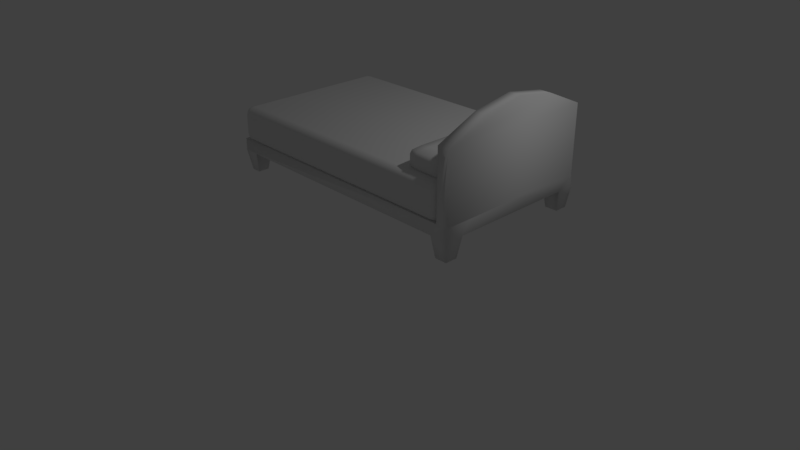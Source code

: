 # Source: bed.blend  (saved by Blender 2.78.0; exported with 4.5.12 LTS)
import bpy
from mathutils import Matrix  # noqa: F401  (used for matrix-valued properties, if any)

bpy.ops.wm.read_factory_settings(use_empty=True)
scene = bpy.context.scene
scene.name = 'Scene'

# ---- collections
col_collection_1 = bpy.data.collections.new('Collection 1'); scene.collection.children.link(col_collection_1)

# ---- materials (node trees are filled in below, after node groups)
mat_material = bpy.data.materials.new('Material')
mat_material.alpha_threshold = 0.0
mat_material.use_transparent_shadow = False
mat_material.roughness = 0.5
mat_material.line_color = (0.0, 0.0, 0.0, 1.0)

# ---- material node trees

# ---- world
world_world = bpy.data.worlds.new('World'); scene.world = world_world
world_world.color = (0.05088, 0.05088, 0.05088)
world_world.use_sun_shadow = False
world_world.sun_shadow_jitter_overblur = 0.0
world_world.cycles.sampling_method = 'MANUAL'

# ---- cameras
cam_camera = bpy.data.cameras.new('Camera')
cam_camera.clip_end = 100.0
cam_camera.lens = 35.0
cam_camera.sensor_width = 32.0
cam_camera.sensor_height = 18.0
cam_camera.ortho_scale = 7.314
cam_camera.dof.focus_distance = 0.0
cam_camera.dof.aperture_fstop = 128.0

# ---- lights
light_lamp = bpy.data.lights.new('Lamp', 'POINT')
light_lamp.transmission_factor = 0.0
light_lamp.cutoff_distance = 30.0
light_lamp.energy = 100.0
light_lamp.shadow_buffer_clip_start = 1.001
light_lamp.shadow_soft_size = 0.1
light_lamp.shadow_maximum_resolution = 0.006
light_lamp.use_absolute_resolution = True

# ---- meshes
me_cube_003 = bpy.data.meshes.new('Cube.003')
me_cube_003.from_pydata([(-1.0, -2.022, -1.0), (-1.0, -2.022, -0.1481), (-1.0, 1.0, -1.0), (-1.0, 1.0, -0.1481), (1.0, -2.022, -1.0), (1.0, -2.022, -0.1481), (1.0, 1.0, -1.0), (1.0, 1.0, -0.1481)], [], [(0, 1, 3, 2), (2, 3, 7, 6), (6, 7, 5, 4), (4, 5, 1, 0), (2, 6, 4, 0), (7, 3, 1, 5)])
me_cube_003.polygons.foreach_set('use_smooth', [True] * 6)
_k = {(0, 2): 0.47843, (0, 1): 0.47843, (1, 3): 0.47843, (2, 3): 0.47843, (2, 6): 0.47843, (3, 7): 0.47843, (6, 7): 0.47843, (4, 6): 0.47843, (5, 7): 0.47843, (4, 5): 0.47843, (0, 4): 0.47843, (1, 5): 0.47843}
me_cube_003.attributes.new('crease_edge', 'FLOAT', 'EDGE').data.foreach_set('value', [_k.get((min(e.vertices), max(e.vertices)), 0.0) for e in me_cube_003.edges])
me_cube_003.use_remesh_preserve_volume = False
me_cube_003.use_remesh_preserve_attributes = False
me_cube_003.use_mirror_vertex_groups = False
me_cube_003.update()
me_cube_002 = bpy.data.meshes.new('Cube.002')
me_cube_002.from_pydata([(-1.0, -2.022, -1.0), (-1.0, -2.022, -0.1481), (-1.0, 1.0, -1.0), (-1.0, 1.0, -0.1481), (1.0, -2.022, -1.0), (1.0, -2.022, -0.1481), (1.0, 1.0, -1.0), (1.0, 1.0, -0.1481)], [], [(0, 1, 3, 2), (2, 3, 7, 6), (6, 7, 5, 4), (4, 5, 1, 0), (2, 6, 4, 0), (7, 3, 1, 5)])
me_cube_002.polygons.foreach_set('use_smooth', [True] * 6)
_k = {(0, 2): 0.47843, (0, 1): 0.47843, (1, 3): 0.47843, (2, 3): 0.47843, (2, 6): 0.47843, (3, 7): 0.47843, (6, 7): 0.47843, (4, 6): 0.47843, (5, 7): 0.47843, (4, 5): 0.47843, (0, 4): 0.47843, (1, 5): 0.47843}
me_cube_002.attributes.new('crease_edge', 'FLOAT', 'EDGE').data.foreach_set('value', [_k.get((min(e.vertices), max(e.vertices)), 0.0) for e in me_cube_002.edges])
_uv = me_cube_002.uv_layers.new(name='UVMap')
_uv.uv.foreach_set('vector', [0.0, 0.0, 1.0, 0.0, 1.0, 1.0, 0.0, 1.0, 0.0, 0.0, 1.0, 0.0, 1.0, 1.0, 0.0, 1.0, 0.0, 0.0, 1.0, 0.0, 1.0, 1.0, 0.0, 1.0, 0.0, 0.0, 1.0, 0.0, 1.0, 1.0, 0.0, 1.0, 0.0, 0.0, 1.0, 0.0, 1.0, 1.0, 0.0, 1.0, 0.0, 0.0, 1.0, 0.0, 1.0, 1.0, 0.0, 1.0])
me_cube_002.use_remesh_preserve_volume = False
me_cube_002.use_remesh_preserve_attributes = False
me_cube_002.use_mirror_vertex_groups = False
me_cube_002.update()
me_cube_001 = bpy.data.meshes.new('Cube.001')
me_cube_001.from_pydata([(-1.164, -1.0, 0.4738), (-1.164, 1.0, 0.4738), (2.085, -1.0, 0.4738), (2.085, 1.0, 0.4738), (2.085, 1.0, 0.9088), (-1.164, 1.0, 0.9088), (2.085, -1.0, 0.9088), (-1.164, -1.0, 0.9088)], [], [(1, 0, 7, 5), (6, 4, 5, 7), (3, 1, 5, 4), (0, 2, 6, 7), (1, 3, 2, 0), (6, 2, 3, 4)])
me_cube_001.polygons.foreach_set('use_smooth', [True] * 6)
_uv = me_cube_001.uv_layers.new(name='UVMap')
_uv.uv.foreach_set('vector', [0.0, 0.0, 1.0, 0.0, 1.0, 1.0, 0.0, 1.0, 0.0, 0.0, 1.0, 0.0, 1.0, 1.0, 0.0, 1.0, 0.0, 0.0, 1.0, 0.0, 1.0, 1.0, 0.0, 1.0, 0.0, 0.0, 1.0, 0.0, 1.0, 1.0, 0.0, 1.0, 0.0, 0.0, 1.0, 0.0, 1.0, 1.0, 0.0, 1.0, 0.0, 0.0, 1.0, 0.0, 1.0, 1.0, 0.0, 1.0])
me_cube_001.materials.append(mat_material)
me_cube_001.use_remesh_preserve_volume = False
me_cube_001.use_remesh_preserve_attributes = False
me_cube_001.use_mirror_vertex_groups = False
me_cube_001.update()
me_cube = bpy.data.meshes.new('Cube')
me_cube.from_pydata([(2.232, 1.007, 0.3495), (2.232, -0.9929, 0.3495), (-1.164, -0.9929, 0.3495), (-1.164, 1.007, 0.3495), (2.232, 0.9816, 0.5015), (2.232, -0.9929, 0.5015), (-1.164, -0.9929, 0.5015), (-1.164, 1.007, 0.5015), (2.232, 0.7797, 0.3495), (2.232, -0.7664, 0.3495), (2.007, 1.007, 0.3495), (-0.9665, 1.007, 0.3495), (2.007, -0.9929, 0.3495), (-0.9665, -0.9929, 0.3495), (-1.164, -0.7664, 0.3495), (-1.164, 0.7797, 0.3495), (2.007, 0.7797, 0.3495), (-0.9665, 0.7797, 0.3495), (2.007, -0.7664, 0.3495), (-0.9665, -0.7664, 0.3495), (2.194, -0.8049, 0.09345), (2.194, -0.9544, 0.09345), (-1.003, 0.9651, 0.09345), (-1.127, 0.9651, 0.09345), (-1.005, -0.9486, 0.09345), (-1.125, -0.9486, 0.09345), (-1.127, 0.8217, 0.09345), (2.198, 0.9728, 0.09345), (2.198, 0.8141, 0.09345), (2.041, 0.9728, 0.09345), (2.045, -0.9544, 0.09345), (-1.125, -0.8107, 0.09345), (-1.003, 0.8217, 0.09345), (2.041, 0.8141, 0.09345), (-1.005, -0.8107, 0.09345), (2.045, -0.8049, 0.09345), (2.085, -0.9929, 0.5015), (2.085, 0.9816, 0.5015), (2.232, 0.9816, 1.326), (2.232, -0.9929, 1.326), (2.085, -0.9929, 1.326), (2.085, 0.9816, 1.326), (2.232, 0.4974, 1.542), (2.232, 0.009922, 1.626), (2.232, -0.4888, 1.542), (2.085, -0.4888, 1.542), (2.085, 0.009922, 1.626), (2.085, 0.4974, 1.542), (2.232, 0.02845, 0.5015), (2.232, -0.6506, 0.5015)], [], [(15, 3, 23, 26), (37, 36, 40, 45, 46, 47, 41), (0, 4, 48, 49, 5, 1, 9, 8), (1, 5, 36, 6, 2, 13, 12), (2, 6, 7, 3, 15, 14), (4, 0, 10, 11, 3, 7, 37), (11, 17, 32, 22), (17, 19, 14, 15), (0, 8, 28, 27), (10, 16, 17, 11), (8, 9, 18, 16), (16, 18, 19, 17), (16, 10, 29, 33), (18, 12, 13, 19), (34, 24, 25, 31), (22, 32, 26, 23), (27, 28, 33, 29), (20, 21, 30, 35), (17, 15, 26, 32), (8, 16, 33, 28), (10, 0, 27, 29), (9, 1, 21, 20), (12, 18, 35, 30), (14, 19, 34, 31), (3, 11, 22, 23), (1, 12, 30, 21), (19, 13, 24, 34), (18, 9, 20, 35), (13, 2, 25, 24), (2, 14, 31, 25), (38, 41, 47, 42), (36, 5, 39, 40), (4, 37, 41, 38), (36, 37, 7, 6), (5, 4, 38, 39), (42, 47, 46, 43), (43, 46, 45, 44), (44, 45, 40, 39), (44, 39, 38, 42, 43)])
me_cube.polygons.foreach_set('use_smooth', [True] * 39)
_uv = me_cube.uv_layers.new(name='UVMap')
_uv.uv.foreach_set('vector', [0.2064, 0.1082, 0.1935, 0.1306, 0.2015, 0.1079, 0.201, 0.1018, 0.7455, 0.1631, 0.6494, 0.0309, 0.7076, 0.09441, 0.7572, 0.1082, 0.8193, 0.1231, 0.8782, 0.1456, 0.923, 0.176, 0.7419, 0.1344, 0.7978, 0.1405, 0.638, 0.1405, 0.5925, 0.1169, 0.6523, 0.05665, 0.631, 0.08453, 0.6092, 0.1176, 0.7107, 0.1307, 0.631, 0.08453, 0.6523, 0.05665, 0.6494, 0.0309, 4.365e-05, 4.365e-05, 0.05212, 0.03894, 0.07078, 0.07375, 0.6397, 0.09842, 0.05212, 0.03894, 4.365e-05, 4.365e-05, 0.1803, 0.1761, 0.1935, 0.1306, 0.2064, 0.1082, 0.08965, 0.04519, 0.7978, 0.1405, 0.7419, 0.1344, 0.7223, 0.118, 0.1944, 0.1047, 0.1935, 0.1306, 0.1803, 0.1761, 0.7455, 0.1631, 0.1944, 0.1047, 0.2097, 0.06437, 0.2004, 0.09515, 0.202, 0.1033, 0.2097, 0.06437, 0.1238, 0.09577, 0.08965, 0.04519, 0.2064, 0.1082, 0.7419, 0.1344, 0.7107, 0.1307, 0.7139, 0.1201, 0.7207, 0.1214, 0.7223, 0.118, 0.6793, 0.0939, 0.2097, 0.06437, 0.1944, 0.1047, 0.7107, 0.1307, 0.6092, 0.1176, 0.6122, 0.1466, 0.6793, 0.0939, 0.6793, 0.0939, 0.6122, 0.1466, 0.1238, 0.09577, 0.2097, 0.06437, 0.6793, 0.0939, 0.7223, 0.118, 0.7145, 0.1193, 0.705, 0.1162, 0.6122, 0.1466, 0.6397, 0.09842, 0.07078, 0.07375, 0.1238, 0.09577, 0.09312, 0.06547, 0.0837, 0.06431, 0.07695, 0.06123, 0.08361, 0.06203, 0.202, 0.1033, 0.2004, 0.09515, 0.201, 0.1018, 0.2015, 0.1079, 0.7207, 0.1214, 0.7139, 0.1201, 0.705, 0.1162, 0.7145, 0.1193, 0.6217, 0.1145, 0.6237, 0.1058, 0.6242, 0.108, 0.6225, 0.1189, 0.2097, 0.06437, 0.2064, 0.1082, 0.201, 0.1018, 0.2004, 0.09515, 0.7107, 0.1307, 0.6793, 0.0939, 0.705, 0.1162, 0.7139, 0.1201, 0.7223, 0.118, 0.7419, 0.1344, 0.7207, 0.1214, 0.7145, 0.1193, 0.6092, 0.1176, 0.631, 0.08453, 0.6237, 0.1058, 0.6217, 0.1145, 0.6397, 0.09842, 0.6122, 0.1466, 0.6225, 0.1189, 0.6242, 0.108, 0.08965, 0.04519, 0.1238, 0.09577, 0.09312, 0.06547, 0.08361, 0.06203, 0.1935, 0.1306, 0.1944, 0.1047, 0.202, 0.1033, 0.2015, 0.1079, 0.631, 0.08453, 0.6397, 0.09842, 0.6242, 0.108, 0.6237, 0.1058, 0.1238, 0.09577, 0.07078, 0.07375, 0.0837, 0.06431, 0.09312, 0.06547, 0.6122, 0.1466, 0.6092, 0.1176, 0.6217, 0.1145, 0.6225, 0.1189, 0.07078, 0.07375, 0.05212, 0.03894, 0.07695, 0.06123, 0.0837, 0.06431, 0.05212, 0.03894, 0.08965, 0.04519, 0.08361, 0.06203, 0.07695, 0.06123, 1.0, 0.1906, 0.923, 0.176, 0.8782, 0.1456, 0.895, 0.1399, 0.6494, 0.0309, 0.6523, 0.05665, 0.6954, 0.1076, 0.7076, 0.09441, 0.7978, 0.1405, 0.7455, 0.1631, 0.923, 0.176, 1.0, 0.1906, 0.6494, 0.0309, 0.7455, 0.1631, 0.1803, 0.1761, 4.365e-05, 4.365e-05, 0.6523, 0.05665, 0.7978, 0.1405, 1.0, 0.1906, 0.6954, 0.1076, 0.895, 0.1399, 0.8782, 0.1456, 0.8193, 0.1231, 0.825, 0.1148, 0.825, 0.1148, 0.8193, 0.1231, 0.7572, 0.1082, 0.7606, 0.1061, 0.7606, 0.1061, 0.7572, 0.1082, 0.7076, 0.09441, 0.6954, 0.1076, 0.7606, 0.1061, 0.6954, 0.1076, 1.0, 0.1906, 0.895, 0.1399, 0.825, 0.1148])
me_cube.materials.append(mat_material)
me_cube.use_remesh_preserve_volume = False
me_cube.use_remesh_preserve_attributes = False
me_cube.use_mirror_vertex_groups = False
me_cube.update()

# ---- objects
ob_pillow1_001 = bpy.data.objects.new('Pillow1.001', me_cube_003)
ob_pillow1 = bpy.data.objects.new('Pillow1', me_cube_002)
ob_cube_001 = bpy.data.objects.new('Cube.001', me_cube_001)
ob_cube = bpy.data.objects.new('Cube', me_cube)
ob_lamp = bpy.data.objects.new('Lamp', light_lamp)
ob_camera = bpy.data.objects.new('Camera', cam_camera)

# ---- transforms, parenting, visibility, modifiers, constraints
ob_pillow1_001.location = (1.863, -0.3438, 2.182)
ob_pillow1_001.scale = (0.265, 0.265, 0.265)
ob_pillow1_001.lineart.crease_threshold = 0.0
_m = ob_pillow1_001.modifiers.new('Subsurf', 'SUBSURF')
_m.uv_smooth = 'PRESERVE_CORNERS'
_m.quality = 2
_m.show_only_control_edges = False
ob_pillow1.location = (1.827, 0.5953, 2.19)
ob_pillow1.scale = (0.265, 0.265, 0.265)
ob_pillow1.lineart.crease_threshold = 0.0
_m = ob_pillow1.modifiers.new('Subsurf', 'SUBSURF')
_m.uv_smooth = 'PRESERVE_CORNERS'
_m.quality = 2
_m.show_only_control_edges = False
ob_cube_001.location = (0.06165, 0.0, 1.037)
ob_cube_001.lock_rotations_4d = False
ob_cube_001.empty_display_type = 'ARROWS'
ob_cube_001.lineart.crease_threshold = 0.0
_m = ob_cube_001.modifiers.new('Bevel', 'BEVEL')
_m.segments = 3
_m.limit_method = 'NONE'
_m.spread = 0.0
_m = ob_cube_001.modifiers.new('Cloth', 'CLOTH')
ob_cube.location = (0.06165, 0.0, 1.037)
ob_cube.lock_rotations_4d = False
ob_cube.empty_display_type = 'ARROWS'
ob_cube.lineart.crease_threshold = 0.0
ob_lamp.location = (4.076, 1.005, 5.904)
ob_lamp.rotation_euler = (0.6503, 0.05522, 1.866)
ob_lamp.lock_rotations_4d = False
ob_lamp.empty_display_type = 'ARROWS'
ob_lamp.color = (0.0, 0.0, 0.0, 0.0)
ob_lamp.lineart.crease_threshold = 0.0
ob_camera.location = (7.481, -6.508, 5.344)
ob_camera.rotation_euler = (1.109, 0.0, 0.8149)
ob_camera.lock_rotations_4d = False
ob_camera.empty_display_type = 'ARROWS'
ob_camera.color = (0.0, 0.0, 0.0, 0.0)
ob_camera.display_type = 'WIRE'
ob_camera.lineart.crease_threshold = 0.0

# ---- collection membership
col_collection_1.objects.link(ob_pillow1_001)
col_collection_1.objects.link(ob_pillow1)
col_collection_1.objects.link(ob_cube_001)
col_collection_1.objects.link(ob_cube)
col_collection_1.objects.link(ob_lamp)
col_collection_1.objects.link(ob_camera)

# ---- scene / render settings (as saved in the file)
scene.camera = ob_camera
scene.frame_start = 1; scene.frame_end = 250; scene.frame_set(1)
scene.render.engine = 'BLENDER_EEVEE_NEXT'
scene.render.resolution_percentage = 50
scene.render.dither_intensity = 0.0
scene.cycles.use_denoising = False
scene.cycles.samples = 128
scene.cycles.sampling_pattern = 'TABULATED_SOBOL'
scene.cycles.light_sampling_threshold = 0.0
scene.cycles.use_adaptive_sampling = False
scene.cycles.use_light_tree = False
scene.cycles.blur_glossy = 0.0
scene.cycles.sample_clamp_indirect = 0.0
scene.view_settings.view_transform = 'Standard'
bpy.context.view_layer.update()
